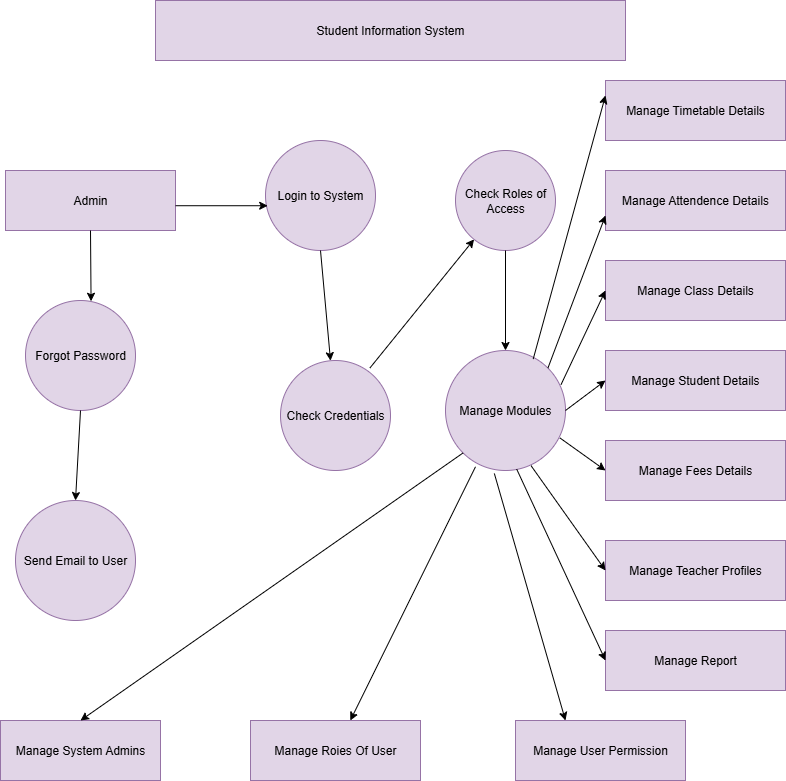

The diagram above was exported from draw.io. Its source (the exported page's mxGraphModel, read from the mxfile embedded in the PNG):
<mxGraphModel dx="1728" dy="948" grid="1" gridSize="10" guides="1" tooltips="1" connect="1" arrows="1" fold="1" page="1" pageScale="1" pageWidth="850" pageHeight="1100" math="0" shadow="0">
  <root>
    <mxCell id="0" />
    <mxCell id="1" parent="0" />
    <mxCell id="xwuJSYSNdd9EcZpeXXJA-2" value="Student Information System" style="rounded=0;whiteSpace=wrap;html=1;fillColor=#e1d5e7;strokeColor=#9673a6;" vertex="1" parent="1">
      <mxGeometry x="190" y="40" width="470" height="60" as="geometry" />
    </mxCell>
    <mxCell id="xwuJSYSNdd9EcZpeXXJA-3" value="Admin" style="rounded=0;whiteSpace=wrap;html=1;fillColor=#e1d5e7;strokeColor=#9673a6;" vertex="1" parent="1">
      <mxGeometry x="40" y="210" width="170" height="60" as="geometry" />
    </mxCell>
    <mxCell id="xwuJSYSNdd9EcZpeXXJA-4" value="Login to System" style="ellipse;whiteSpace=wrap;html=1;aspect=fixed;fillColor=#e1d5e7;strokeColor=#9673a6;" vertex="1" parent="1">
      <mxGeometry x="300" y="180" width="110" height="110" as="geometry" />
    </mxCell>
    <mxCell id="xwuJSYSNdd9EcZpeXXJA-5" value="Check Roles of Access" style="ellipse;whiteSpace=wrap;html=1;aspect=fixed;fillColor=#e1d5e7;strokeColor=#9673a6;" vertex="1" parent="1">
      <mxGeometry x="490" y="190" width="100" height="100" as="geometry" />
    </mxCell>
    <mxCell id="xwuJSYSNdd9EcZpeXXJA-6" value="Check Credentials" style="ellipse;whiteSpace=wrap;html=1;aspect=fixed;fillColor=#e1d5e7;strokeColor=#9673a6;" vertex="1" parent="1">
      <mxGeometry x="315" y="400" width="110" height="110" as="geometry" />
    </mxCell>
    <mxCell id="xwuJSYSNdd9EcZpeXXJA-7" value="Manage Modules" style="ellipse;whiteSpace=wrap;html=1;aspect=fixed;fillColor=#e1d5e7;strokeColor=#9673a6;" vertex="1" parent="1">
      <mxGeometry x="480" y="390" width="120" height="120" as="geometry" />
    </mxCell>
    <mxCell id="xwuJSYSNdd9EcZpeXXJA-8" value="Forgot Password" style="ellipse;whiteSpace=wrap;html=1;aspect=fixed;fillColor=#e1d5e7;strokeColor=#9673a6;" vertex="1" parent="1">
      <mxGeometry x="60" y="340" width="110" height="110" as="geometry" />
    </mxCell>
    <mxCell id="xwuJSYSNdd9EcZpeXXJA-9" value="Send Email to User" style="ellipse;whiteSpace=wrap;html=1;aspect=fixed;fillColor=#e1d5e7;strokeColor=#9673a6;" vertex="1" parent="1">
      <mxGeometry x="50" y="540" width="120" height="120" as="geometry" />
    </mxCell>
    <mxCell id="xwuJSYSNdd9EcZpeXXJA-10" value="Manage System Admins" style="rounded=0;whiteSpace=wrap;html=1;fillColor=#e1d5e7;strokeColor=#9673a6;" vertex="1" parent="1">
      <mxGeometry x="35" y="760" width="160" height="60" as="geometry" />
    </mxCell>
    <mxCell id="xwuJSYSNdd9EcZpeXXJA-11" value="Manage Roies Of User" style="rounded=0;whiteSpace=wrap;html=1;fillColor=#e1d5e7;strokeColor=#9673a6;" vertex="1" parent="1">
      <mxGeometry x="285" y="760" width="170" height="60" as="geometry" />
    </mxCell>
    <mxCell id="xwuJSYSNdd9EcZpeXXJA-12" value="Manage User Permission" style="rounded=0;whiteSpace=wrap;html=1;fillColor=#e1d5e7;strokeColor=#9673a6;" vertex="1" parent="1">
      <mxGeometry x="550" y="760" width="170" height="60" as="geometry" />
    </mxCell>
    <mxCell id="xwuJSYSNdd9EcZpeXXJA-13" value="Manage Timetable Details" style="rounded=0;whiteSpace=wrap;html=1;fillColor=#e1d5e7;strokeColor=#9673a6;" vertex="1" parent="1">
      <mxGeometry x="640" y="120" width="180" height="60" as="geometry" />
    </mxCell>
    <mxCell id="xwuJSYSNdd9EcZpeXXJA-14" value="Manage Attendence Details" style="rounded=0;whiteSpace=wrap;html=1;fillColor=#e1d5e7;strokeColor=#9673a6;" vertex="1" parent="1">
      <mxGeometry x="640" y="210" width="180" height="60" as="geometry" />
    </mxCell>
    <mxCell id="xwuJSYSNdd9EcZpeXXJA-15" value="Manage Class Details" style="rounded=0;whiteSpace=wrap;html=1;fillColor=#e1d5e7;strokeColor=#9673a6;" vertex="1" parent="1">
      <mxGeometry x="640" y="300" width="180" height="60" as="geometry" />
    </mxCell>
    <mxCell id="xwuJSYSNdd9EcZpeXXJA-16" value="Manage Student Details" style="rounded=0;whiteSpace=wrap;html=1;fillColor=#e1d5e7;strokeColor=#9673a6;" vertex="1" parent="1">
      <mxGeometry x="640" y="390" width="180" height="60" as="geometry" />
    </mxCell>
    <mxCell id="xwuJSYSNdd9EcZpeXXJA-17" value="Manage Fees Details" style="rounded=0;whiteSpace=wrap;html=1;fillColor=#e1d5e7;strokeColor=#9673a6;" vertex="1" parent="1">
      <mxGeometry x="640" y="480" width="180" height="60" as="geometry" />
    </mxCell>
    <mxCell id="xwuJSYSNdd9EcZpeXXJA-18" value="Manage Report" style="rounded=0;whiteSpace=wrap;html=1;fillColor=#e1d5e7;strokeColor=#9673a6;" vertex="1" parent="1">
      <mxGeometry x="640" y="670" width="180" height="60" as="geometry" />
    </mxCell>
    <mxCell id="xwuJSYSNdd9EcZpeXXJA-19" value="Manage Teacher Profiles" style="rounded=0;whiteSpace=wrap;html=1;fillColor=#e1d5e7;strokeColor=#9673a6;" vertex="1" parent="1">
      <mxGeometry x="640" y="580" width="180" height="60" as="geometry" />
    </mxCell>
    <mxCell id="xwuJSYSNdd9EcZpeXXJA-23" value="" style="endArrow=classic;html=1;rounded=0;exitX=1;exitY=0.587;exitDx=0;exitDy=0;exitPerimeter=0;entryX=0.02;entryY=0.593;entryDx=0;entryDy=0;entryPerimeter=0;" edge="1" parent="1" source="xwuJSYSNdd9EcZpeXXJA-3" target="xwuJSYSNdd9EcZpeXXJA-4">
      <mxGeometry width="50" height="50" relative="1" as="geometry">
        <mxPoint x="340" y="410" as="sourcePoint" />
        <mxPoint x="390" y="360" as="targetPoint" />
      </mxGeometry>
    </mxCell>
    <mxCell id="xwuJSYSNdd9EcZpeXXJA-24" value="" style="endArrow=classic;html=1;rounded=0;exitX=0.5;exitY=1;exitDx=0;exitDy=0;" edge="1" parent="1" source="xwuJSYSNdd9EcZpeXXJA-4" target="xwuJSYSNdd9EcZpeXXJA-6">
      <mxGeometry width="50" height="50" relative="1" as="geometry">
        <mxPoint x="340" y="410" as="sourcePoint" />
        <mxPoint x="390" y="360" as="targetPoint" />
      </mxGeometry>
    </mxCell>
    <mxCell id="xwuJSYSNdd9EcZpeXXJA-25" value="" style="endArrow=classic;html=1;rounded=0;exitX=0.5;exitY=1;exitDx=0;exitDy=0;entryX=0.596;entryY=0.007;entryDx=0;entryDy=0;entryPerimeter=0;" edge="1" parent="1" source="xwuJSYSNdd9EcZpeXXJA-3" target="xwuJSYSNdd9EcZpeXXJA-8">
      <mxGeometry width="50" height="50" relative="1" as="geometry">
        <mxPoint x="340" y="410" as="sourcePoint" />
        <mxPoint x="390" y="360" as="targetPoint" />
      </mxGeometry>
    </mxCell>
    <mxCell id="xwuJSYSNdd9EcZpeXXJA-26" value="" style="endArrow=classic;html=1;rounded=0;exitX=0.5;exitY=1;exitDx=0;exitDy=0;entryX=0.5;entryY=0;entryDx=0;entryDy=0;" edge="1" parent="1" source="xwuJSYSNdd9EcZpeXXJA-8" target="xwuJSYSNdd9EcZpeXXJA-9">
      <mxGeometry width="50" height="50" relative="1" as="geometry">
        <mxPoint x="340" y="580" as="sourcePoint" />
        <mxPoint x="390" y="530" as="targetPoint" />
      </mxGeometry>
    </mxCell>
    <mxCell id="xwuJSYSNdd9EcZpeXXJA-27" value="" style="endArrow=classic;html=1;rounded=0;exitX=0.813;exitY=0.068;exitDx=0;exitDy=0;exitPerimeter=0;" edge="1" parent="1" source="xwuJSYSNdd9EcZpeXXJA-6" target="xwuJSYSNdd9EcZpeXXJA-5">
      <mxGeometry width="50" height="50" relative="1" as="geometry">
        <mxPoint x="340" y="300" as="sourcePoint" />
        <mxPoint x="390" y="250" as="targetPoint" />
      </mxGeometry>
    </mxCell>
    <mxCell id="xwuJSYSNdd9EcZpeXXJA-28" value="" style="endArrow=classic;html=1;rounded=0;exitX=0.5;exitY=1;exitDx=0;exitDy=0;entryX=0.5;entryY=0;entryDx=0;entryDy=0;" edge="1" parent="1" source="xwuJSYSNdd9EcZpeXXJA-5" target="xwuJSYSNdd9EcZpeXXJA-7">
      <mxGeometry width="50" height="50" relative="1" as="geometry">
        <mxPoint x="340" y="300" as="sourcePoint" />
        <mxPoint x="390" y="250" as="targetPoint" />
      </mxGeometry>
    </mxCell>
    <mxCell id="xwuJSYSNdd9EcZpeXXJA-29" value="" style="endArrow=classic;html=1;rounded=0;exitX=0.731;exitY=0.071;exitDx=0;exitDy=0;exitPerimeter=0;entryX=0;entryY=0.25;entryDx=0;entryDy=0;" edge="1" parent="1" source="xwuJSYSNdd9EcZpeXXJA-7" target="xwuJSYSNdd9EcZpeXXJA-13">
      <mxGeometry width="50" height="50" relative="1" as="geometry">
        <mxPoint x="340" y="390" as="sourcePoint" />
        <mxPoint x="390" y="340" as="targetPoint" />
      </mxGeometry>
    </mxCell>
    <mxCell id="xwuJSYSNdd9EcZpeXXJA-30" value="" style="endArrow=classic;html=1;rounded=0;exitX=1;exitY=0;exitDx=0;exitDy=0;entryX=0;entryY=0.75;entryDx=0;entryDy=0;" edge="1" parent="1" source="xwuJSYSNdd9EcZpeXXJA-7" target="xwuJSYSNdd9EcZpeXXJA-14">
      <mxGeometry width="50" height="50" relative="1" as="geometry">
        <mxPoint x="340" y="390" as="sourcePoint" />
        <mxPoint x="390" y="340" as="targetPoint" />
      </mxGeometry>
    </mxCell>
    <mxCell id="xwuJSYSNdd9EcZpeXXJA-31" value="" style="endArrow=classic;html=1;rounded=0;entryX=0;entryY=0.5;entryDx=0;entryDy=0;exitX=0.963;exitY=0.284;exitDx=0;exitDy=0;exitPerimeter=0;" edge="1" parent="1" source="xwuJSYSNdd9EcZpeXXJA-7" target="xwuJSYSNdd9EcZpeXXJA-15">
      <mxGeometry width="50" height="50" relative="1" as="geometry">
        <mxPoint x="340" y="560" as="sourcePoint" />
        <mxPoint x="390" y="510" as="targetPoint" />
      </mxGeometry>
    </mxCell>
    <mxCell id="xwuJSYSNdd9EcZpeXXJA-32" value="" style="endArrow=classic;html=1;rounded=0;entryX=0;entryY=0.5;entryDx=0;entryDy=0;exitX=1;exitY=0.5;exitDx=0;exitDy=0;" edge="1" parent="1" source="xwuJSYSNdd9EcZpeXXJA-7" target="xwuJSYSNdd9EcZpeXXJA-16">
      <mxGeometry width="50" height="50" relative="1" as="geometry">
        <mxPoint x="340" y="660" as="sourcePoint" />
        <mxPoint x="390" y="610" as="targetPoint" />
      </mxGeometry>
    </mxCell>
    <mxCell id="xwuJSYSNdd9EcZpeXXJA-33" value="" style="endArrow=classic;html=1;rounded=0;entryX=0;entryY=0.5;entryDx=0;entryDy=0;exitX=0.954;exitY=0.729;exitDx=0;exitDy=0;exitPerimeter=0;" edge="1" parent="1" source="xwuJSYSNdd9EcZpeXXJA-7" target="xwuJSYSNdd9EcZpeXXJA-17">
      <mxGeometry width="50" height="50" relative="1" as="geometry">
        <mxPoint x="340" y="660" as="sourcePoint" />
        <mxPoint x="390" y="610" as="targetPoint" />
      </mxGeometry>
    </mxCell>
    <mxCell id="xwuJSYSNdd9EcZpeXXJA-34" value="" style="endArrow=classic;html=1;rounded=0;entryX=0;entryY=0.5;entryDx=0;entryDy=0;exitX=0.713;exitY=0.96;exitDx=0;exitDy=0;exitPerimeter=0;" edge="1" parent="1" source="xwuJSYSNdd9EcZpeXXJA-7" target="xwuJSYSNdd9EcZpeXXJA-19">
      <mxGeometry width="50" height="50" relative="1" as="geometry">
        <mxPoint x="340" y="800" as="sourcePoint" />
        <mxPoint x="390" y="750" as="targetPoint" />
      </mxGeometry>
    </mxCell>
    <mxCell id="xwuJSYSNdd9EcZpeXXJA-35" value="" style="endArrow=classic;html=1;rounded=0;entryX=0;entryY=0.5;entryDx=0;entryDy=0;exitX=0.593;exitY=0.988;exitDx=0;exitDy=0;exitPerimeter=0;" edge="1" parent="1" source="xwuJSYSNdd9EcZpeXXJA-7" target="xwuJSYSNdd9EcZpeXXJA-18">
      <mxGeometry width="50" height="50" relative="1" as="geometry">
        <mxPoint x="340" y="710" as="sourcePoint" />
        <mxPoint x="390" y="660" as="targetPoint" />
      </mxGeometry>
    </mxCell>
    <mxCell id="xwuJSYSNdd9EcZpeXXJA-36" value="" style="endArrow=classic;html=1;rounded=0;exitX=0;exitY=1;exitDx=0;exitDy=0;entryX=0.5;entryY=0;entryDx=0;entryDy=0;" edge="1" parent="1" source="xwuJSYSNdd9EcZpeXXJA-7" target="xwuJSYSNdd9EcZpeXXJA-10">
      <mxGeometry width="50" height="50" relative="1" as="geometry">
        <mxPoint x="-70" y="700" as="sourcePoint" />
        <mxPoint x="-20" y="650" as="targetPoint" />
      </mxGeometry>
    </mxCell>
    <mxCell id="xwuJSYSNdd9EcZpeXXJA-37" value="" style="endArrow=classic;html=1;rounded=0;exitX=0.25;exitY=0.969;exitDx=0;exitDy=0;exitPerimeter=0;" edge="1" parent="1" source="xwuJSYSNdd9EcZpeXXJA-7" target="xwuJSYSNdd9EcZpeXXJA-11">
      <mxGeometry width="50" height="50" relative="1" as="geometry">
        <mxPoint x="340" y="710" as="sourcePoint" />
        <mxPoint x="390" y="660" as="targetPoint" />
      </mxGeometry>
    </mxCell>
    <mxCell id="xwuJSYSNdd9EcZpeXXJA-38" value="" style="endArrow=classic;html=1;rounded=0;entryX=0.294;entryY=0;entryDx=0;entryDy=0;entryPerimeter=0;exitX=0.407;exitY=1.025;exitDx=0;exitDy=0;exitPerimeter=0;" edge="1" parent="1" source="xwuJSYSNdd9EcZpeXXJA-7" target="xwuJSYSNdd9EcZpeXXJA-12">
      <mxGeometry width="50" height="50" relative="1" as="geometry">
        <mxPoint x="470" y="560" as="sourcePoint" />
        <mxPoint x="450" y="700" as="targetPoint" />
      </mxGeometry>
    </mxCell>
  </root>
</mxGraphModel>